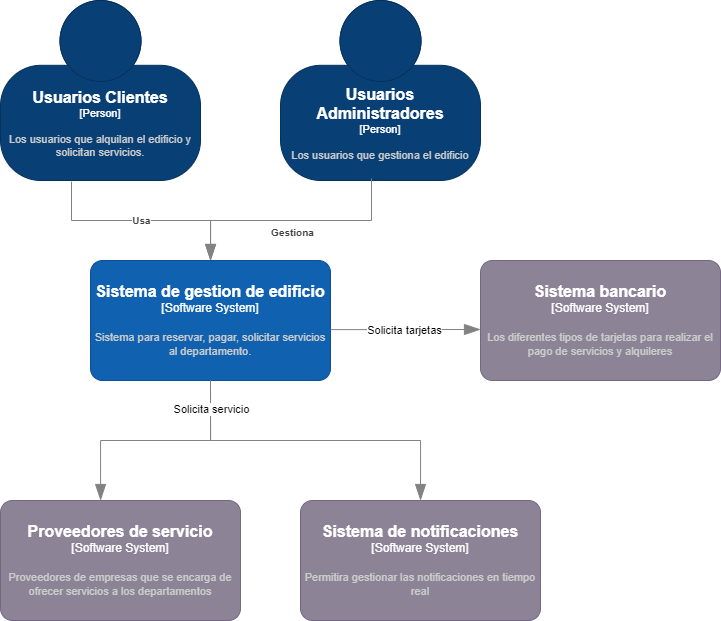

The diagram above was exported from draw.io. Its source (the exported page's mxGraphModel, read from the mxfile embedded in the PNG):
<mxGraphModel dx="1173" dy="624" grid="1" gridSize="10" guides="1" tooltips="1" connect="1" arrows="1" fold="1" page="1" pageScale="1" pageWidth="827" pageHeight="1169" math="0" shadow="0">
  <root>
    <mxCell id="0" />
    <mxCell id="1" parent="0" />
    <object placeholders="1" c4Name="Usuarios Administradores" c4Type="Person" c4Description="Los usuarios que gestiona el edificio" label="&lt;font style=&quot;font-size: 16px&quot;&gt;&lt;b&gt;%c4Name%&lt;/b&gt;&lt;/font&gt;&lt;div&gt;[%c4Type%]&lt;/div&gt;&lt;br&gt;&lt;div&gt;&lt;font style=&quot;font-size: 11px&quot;&gt;&lt;font color=&quot;#cccccc&quot;&gt;%c4Description%&lt;/font&gt;&lt;/div&gt;" id="m60q8MFLsoFwJ8oG9QLi-1">
      <mxCell style="html=1;fontSize=11;dashed=0;whiteSpace=wrap;fillColor=#083F75;strokeColor=#06315C;fontColor=#ffffff;shape=mxgraph.c4.person2;align=center;metaEdit=1;points=[[0.5,0,0],[1,0.5,0],[1,0.75,0],[0.75,1,0],[0.5,1,0],[0.25,1,0],[0,0.75,0],[0,0.5,0]];resizable=0;" parent="1" vertex="1">
        <mxGeometry x="290" y="10" width="200" height="180" as="geometry" />
      </mxCell>
    </object>
    <object placeholders="1" c4Name="Sistema de gestion de edificio" c4Type="Software System" c4Description="Sistema para reservar, pagar, solicitar servicios al departamento." label="&lt;font style=&quot;font-size: 16px&quot;&gt;&lt;b&gt;%c4Name%&lt;/b&gt;&lt;/font&gt;&lt;div&gt;[%c4Type%]&lt;/div&gt;&lt;br&gt;&lt;div&gt;&lt;font style=&quot;font-size: 11px&quot;&gt;&lt;font color=&quot;#cccccc&quot;&gt;%c4Description%&lt;/font&gt;&lt;/div&gt;" id="m60q8MFLsoFwJ8oG9QLi-2">
      <mxCell style="rounded=1;whiteSpace=wrap;html=1;labelBackgroundColor=none;fillColor=#1061B0;fontColor=#ffffff;align=center;arcSize=10;strokeColor=#0D5091;metaEdit=1;resizable=0;points=[[0.25,0,0],[0.5,0,0],[0.75,0,0],[1,0.25,0],[1,0.5,0],[1,0.75,0],[0.75,1,0],[0.5,1,0],[0.25,1,0],[0,0.75,0],[0,0.5,0],[0,0.25,0]];" parent="1" vertex="1">
        <mxGeometry x="100" y="270" width="240" height="120" as="geometry" />
      </mxCell>
    </object>
    <object placeholders="1" c4Name="Sistema bancario" c4Type="Software System" c4Description="Los diferentes tipos de tarjetas para realizar el pago de servicios y alquileres" label="&lt;font style=&quot;font-size: 16px&quot;&gt;&lt;b&gt;%c4Name%&lt;/b&gt;&lt;/font&gt;&lt;div&gt;[%c4Type%]&lt;/div&gt;&lt;br&gt;&lt;div&gt;&lt;font style=&quot;font-size: 11px&quot;&gt;&lt;font color=&quot;#cccccc&quot;&gt;%c4Description%&lt;/font&gt;&lt;/div&gt;" id="m60q8MFLsoFwJ8oG9QLi-3">
      <mxCell style="rounded=1;whiteSpace=wrap;html=1;labelBackgroundColor=none;fillColor=#8C8496;fontColor=#ffffff;align=center;arcSize=10;strokeColor=#736782;metaEdit=1;resizable=0;points=[[0.25,0,0],[0.5,0,0],[0.75,0,0],[1,0.25,0],[1,0.5,0],[1,0.75,0],[0.75,1,0],[0.5,1,0],[0.25,1,0],[0,0.75,0],[0,0.5,0],[0,0.25,0]];" parent="1" vertex="1">
        <mxGeometry x="490" y="270" width="240" height="120" as="geometry" />
      </mxCell>
    </object>
    <object placeholders="1" c4Name="Proveedores de servicio" c4Type="Software System" c4Description="Proveedores de empresas que se encarga de ofrecer servicios a los departamentos" label="&lt;font style=&quot;font-size: 16px&quot;&gt;&lt;b&gt;%c4Name%&lt;/b&gt;&lt;/font&gt;&lt;div&gt;[%c4Type%]&lt;/div&gt;&lt;br&gt;&lt;div&gt;&lt;font style=&quot;font-size: 11px&quot;&gt;&lt;font color=&quot;#cccccc&quot;&gt;%c4Description%&lt;/font&gt;&lt;/div&gt;" id="m60q8MFLsoFwJ8oG9QLi-4">
      <mxCell style="rounded=1;whiteSpace=wrap;html=1;labelBackgroundColor=none;fillColor=#8C8496;fontColor=#ffffff;align=center;arcSize=10;strokeColor=#736782;metaEdit=1;resizable=0;points=[[0.25,0,0],[0.5,0,0],[0.75,0,0],[1,0.25,0],[1,0.5,0],[1,0.75,0],[0.75,1,0],[0.5,1,0],[0.25,1,0],[0,0.75,0],[0,0.5,0],[0,0.25,0]];" parent="1" vertex="1">
        <mxGeometry x="10" y="510" width="240" height="120" as="geometry" />
      </mxCell>
    </object>
    <object placeholders="1" c4Type="Relationship" c4Description="Gestiona" label="&lt;div style=&quot;text-align: left&quot;&gt;&lt;div style=&quot;text-align: center&quot;&gt;&lt;b&gt;%c4Description%&lt;/b&gt;&lt;/div&gt;" id="m60q8MFLsoFwJ8oG9QLi-5">
      <mxCell style="endArrow=blockThin;html=1;fontSize=10;fontColor=#404040;strokeWidth=1;endFill=1;strokeColor=#828282;elbow=vertical;metaEdit=1;endSize=14;startSize=14;jumpStyle=arc;jumpSize=16;rounded=0;edgeStyle=orthogonalEdgeStyle;exitX=0.455;exitY=0.989;exitDx=0;exitDy=0;exitPerimeter=0;" parent="1" source="m60q8MFLsoFwJ8oG9QLi-1" target="m60q8MFLsoFwJ8oG9QLi-2" edge="1">
        <mxGeometry x="-0.0046" y="12" width="240" relative="1" as="geometry">
          <mxPoint x="230" y="420" as="sourcePoint" />
          <mxPoint x="470" y="420" as="targetPoint" />
          <Array as="points">
            <mxPoint x="381" y="230" />
            <mxPoint x="220" y="230" />
          </Array>
          <mxPoint as="offset" />
        </mxGeometry>
      </mxCell>
    </object>
    <object placeholders="1" c4Name="Usuarios Clientes" c4Type="Person" c4Description="Los usuarios que alquilan el edificio y solicitan servicios." label="&lt;font style=&quot;font-size: 16px&quot;&gt;&lt;b&gt;%c4Name%&lt;/b&gt;&lt;/font&gt;&lt;div&gt;[%c4Type%]&lt;/div&gt;&lt;br&gt;&lt;div&gt;&lt;font style=&quot;font-size: 11px&quot;&gt;&lt;font color=&quot;#cccccc&quot;&gt;%c4Description%&lt;/font&gt;&lt;/div&gt;" id="m60q8MFLsoFwJ8oG9QLi-6">
      <mxCell style="html=1;fontSize=11;dashed=0;whiteSpace=wrap;fillColor=#083F75;strokeColor=#06315C;fontColor=#ffffff;shape=mxgraph.c4.person2;align=center;metaEdit=1;points=[[0.5,0,0],[1,0.5,0],[1,0.75,0],[0.75,1,0],[0.5,1,0],[0.25,1,0],[0,0.75,0],[0,0.5,0]];resizable=0;" parent="1" vertex="1">
        <mxGeometry x="10" y="10" width="200" height="180" as="geometry" />
      </mxCell>
    </object>
    <object placeholders="1" c4Type="Relationship" c4Description="Usa" label="&lt;div style=&quot;text-align: left&quot;&gt;&lt;div style=&quot;text-align: center&quot;&gt;&lt;b&gt;%c4Description%&lt;/b&gt;&lt;/div&gt;" id="m60q8MFLsoFwJ8oG9QLi-8">
      <mxCell style="endArrow=blockThin;html=1;fontSize=10;fontColor=#404040;strokeWidth=1;endFill=1;strokeColor=#828282;elbow=vertical;metaEdit=1;endSize=14;startSize=14;jumpStyle=arc;jumpSize=16;rounded=0;edgeStyle=orthogonalEdgeStyle;exitX=0.355;exitY=1.006;exitDx=0;exitDy=0;exitPerimeter=0;entryX=0.5;entryY=0;entryDx=0;entryDy=0;entryPerimeter=0;" parent="1" source="m60q8MFLsoFwJ8oG9QLi-6" target="m60q8MFLsoFwJ8oG9QLi-2" edge="1">
        <mxGeometry width="240" relative="1" as="geometry">
          <mxPoint x="230" y="300" as="sourcePoint" />
          <mxPoint x="470" y="300" as="targetPoint" />
        </mxGeometry>
      </mxCell>
    </object>
    <object placeholders="1" c4Name="Sistema de notificaciones" c4Type="Software System" c4Description="Permitira gestionar las notificaciones en tiempo real" label="&lt;font style=&quot;font-size: 16px&quot;&gt;&lt;b&gt;%c4Name%&lt;/b&gt;&lt;/font&gt;&lt;div&gt;[%c4Type%]&lt;/div&gt;&lt;br&gt;&lt;div&gt;&lt;font style=&quot;font-size: 11px&quot;&gt;&lt;font color=&quot;#cccccc&quot;&gt;%c4Description%&lt;/font&gt;&lt;/div&gt;" id="1FdS-TgAtM3zvvSw_kfU-1">
      <mxCell style="rounded=1;whiteSpace=wrap;html=1;labelBackgroundColor=none;fillColor=#8C8496;fontColor=#ffffff;align=center;arcSize=10;strokeColor=#736782;metaEdit=1;resizable=0;points=[[0.25,0,0],[0.5,0,0],[0.75,0,0],[1,0.25,0],[1,0.5,0],[1,0.75,0],[0.75,1,0],[0.5,1,0],[0.25,1,0],[0,0.75,0],[0,0.5,0],[0,0.25,0]];" vertex="1" parent="1">
        <mxGeometry x="310" y="510" width="240" height="120" as="geometry" />
      </mxCell>
    </object>
    <object placeholders="1" c4Type="Relationship" id="1FdS-TgAtM3zvvSw_kfU-2">
      <mxCell style="endArrow=blockThin;html=1;fontSize=10;fontColor=#404040;strokeWidth=1;endFill=1;strokeColor=#828282;elbow=vertical;metaEdit=1;endSize=14;startSize=14;jumpStyle=arc;jumpSize=16;rounded=0;edgeStyle=orthogonalEdgeStyle;exitX=0.5;exitY=1;exitDx=0;exitDy=0;exitPerimeter=0;entryX=0.5;entryY=0;entryDx=0;entryDy=0;entryPerimeter=0;" edge="1" parent="1" source="m60q8MFLsoFwJ8oG9QLi-2" target="1FdS-TgAtM3zvvSw_kfU-1">
        <mxGeometry width="240" relative="1" as="geometry">
          <mxPoint x="270" y="530" as="sourcePoint" />
          <mxPoint x="510" y="530" as="targetPoint" />
        </mxGeometry>
      </mxCell>
    </object>
    <object placeholders="1" c4Type="Relationship" id="1FdS-TgAtM3zvvSw_kfU-4">
      <mxCell style="endArrow=blockThin;html=1;fontSize=10;fontColor=#404040;strokeWidth=1;endFill=1;strokeColor=#828282;elbow=vertical;metaEdit=1;endSize=14;startSize=14;jumpStyle=arc;jumpSize=16;rounded=0;edgeStyle=orthogonalEdgeStyle;exitX=0.5;exitY=1;exitDx=0;exitDy=0;exitPerimeter=0;entryX=0.417;entryY=0;entryDx=0;entryDy=0;entryPerimeter=0;" edge="1" parent="1" source="m60q8MFLsoFwJ8oG9QLi-2" target="m60q8MFLsoFwJ8oG9QLi-4">
        <mxGeometry width="240" relative="1" as="geometry">
          <mxPoint x="270" y="530" as="sourcePoint" />
          <mxPoint x="510" y="530" as="targetPoint" />
        </mxGeometry>
      </mxCell>
    </object>
    <mxCell id="1FdS-TgAtM3zvvSw_kfU-6" value="Solicita servicio" style="edgeLabel;html=1;align=center;verticalAlign=middle;resizable=0;points=[];" vertex="1" connectable="0" parent="1FdS-TgAtM3zvvSw_kfU-4">
      <mxGeometry x="-0.7545" relative="1" as="geometry">
        <mxPoint as="offset" />
      </mxGeometry>
    </mxCell>
    <object placeholders="1" c4Type="Relationship" id="1FdS-TgAtM3zvvSw_kfU-7">
      <mxCell style="endArrow=blockThin;html=1;fontSize=10;fontColor=#404040;strokeWidth=1;endFill=1;strokeColor=#828282;elbow=vertical;metaEdit=1;endSize=14;startSize=14;jumpStyle=arc;jumpSize=16;rounded=0;edgeStyle=orthogonalEdgeStyle;exitX=1.001;exitY=0.576;exitDx=0;exitDy=0;exitPerimeter=0;" edge="1" parent="1" source="m60q8MFLsoFwJ8oG9QLi-2">
        <mxGeometry width="240" relative="1" as="geometry">
          <mxPoint x="270" y="440" as="sourcePoint" />
          <mxPoint x="490" y="339" as="targetPoint" />
        </mxGeometry>
      </mxCell>
    </object>
    <mxCell id="1FdS-TgAtM3zvvSw_kfU-9" value="Solicita tarjetas" style="edgeLabel;html=1;align=center;verticalAlign=middle;resizable=0;points=[];" vertex="1" connectable="0" parent="1FdS-TgAtM3zvvSw_kfU-7">
      <mxGeometry x="-0.0277" relative="1" as="geometry">
        <mxPoint as="offset" />
      </mxGeometry>
    </mxCell>
  </root>
</mxGraphModel>